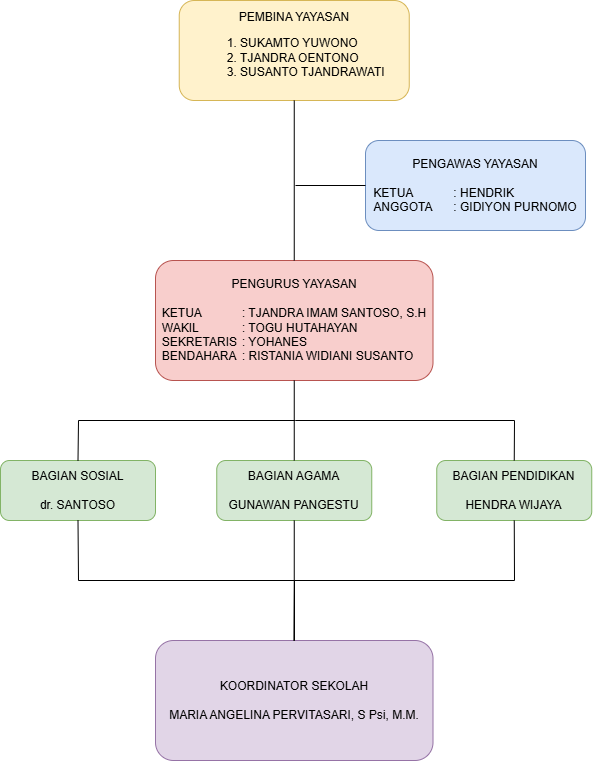

The diagram above was exported from draw.io. Its source (the exported page's mxGraphModel, read from the mxfile embedded in the PNG):
<mxGraphModel dx="437" dy="235" grid="1" gridSize="10" guides="1" tooltips="1" connect="1" arrows="1" fold="1" page="1" pageScale="1" pageWidth="850" pageHeight="1100" math="0" shadow="0">
  <root>
    <mxCell id="0" />
    <mxCell id="1" parent="0" />
    <mxCell id="2" value="PEMBINA YAYASAN&lt;br&gt;&lt;ol&gt;&lt;li style=&quot;text-align: left;&quot;&gt;SUKAMTO YUWONO&lt;/li&gt;&lt;li style=&quot;text-align: left;&quot;&gt;TJANDRA OENTONO&lt;/li&gt;&lt;li style=&quot;text-align: left;&quot;&gt;SUSANTO TJANDRAWATI&amp;nbsp;&lt;/li&gt;&lt;/ol&gt;" style="rounded=1;whiteSpace=wrap;html=1;fillColor=#fff2cc;strokeColor=#d6b656;" parent="1" vertex="1">
      <mxGeometry x="723.75" y="60" width="230" height="100" as="geometry" />
    </mxCell>
    <mxCell id="3" value="PENGAWAS YAYASAN&lt;div&gt;&lt;br&gt;&lt;div style=&quot;text-align: left;&quot;&gt;KETUA&lt;span style=&quot;white-space: pre;&quot;&gt;&#09;&lt;span style=&quot;white-space: pre;&quot;&gt;&#09;&lt;/span&gt;&lt;/span&gt;: HENDRIK&lt;/div&gt;&lt;div style=&quot;text-align: left;&quot;&gt;ANGGOTA&lt;span style=&quot;white-space: pre;&quot;&gt;&#09;&lt;/span&gt;: GIDIYON PURNOMO&lt;/div&gt;&lt;/div&gt;" style="rounded=1;whiteSpace=wrap;html=1;fillColor=#dae8fc;strokeColor=#6c8ebf;align=center;" parent="1" vertex="1">
      <mxGeometry x="910" y="200" width="220" height="90" as="geometry" />
    </mxCell>
    <mxCell id="4" value="PENGURUS YAYASAN&lt;div&gt;&lt;br&gt;&lt;/div&gt;&lt;div style=&quot;text-align: left;&quot;&gt;KETUA&lt;span style=&quot;white-space: pre;&quot;&gt;&#09;&lt;/span&gt;&lt;span style=&quot;white-space: pre;&quot;&gt;&#09;&lt;/span&gt;: TJANDRA IMAM SANTOSO, S.H&lt;/div&gt;&lt;div style=&quot;text-align: left;&quot;&gt;WAKIL&lt;span style=&quot;white-space: pre;&quot;&gt;&#09;&lt;/span&gt;&lt;span style=&quot;white-space: pre;&quot;&gt;&#09;&lt;/span&gt;: TOGU HUTAHAYAN&lt;/div&gt;&lt;div style=&quot;text-align: left;&quot;&gt;SEKRETARIS&lt;span style=&quot;white-space: pre;&quot;&gt;&#09;&lt;/span&gt;: YOHANES&lt;/div&gt;&lt;div style=&quot;text-align: left;&quot;&gt;BENDAHARA&lt;span style=&quot;white-space: pre;&quot;&gt;&#09;&lt;/span&gt;: RISTANIA WIDIANI SUSANTO&lt;/div&gt;" style="rounded=1;whiteSpace=wrap;html=1;fillColor=#f8cecc;strokeColor=#b85450;" parent="1" vertex="1">
      <mxGeometry x="700" y="320" width="277.5" height="120" as="geometry" />
    </mxCell>
    <mxCell id="5" value="BAGIAN AGAMA&lt;div&gt;&lt;br&gt;&lt;/div&gt;&lt;div&gt;GUNAWAN PANGESTU&lt;/div&gt;" style="rounded=1;whiteSpace=wrap;html=1;fillColor=#d5e8d4;strokeColor=#82b366;" parent="1" vertex="1">
      <mxGeometry x="761.25" y="520" width="155" height="60" as="geometry" />
    </mxCell>
    <mxCell id="6" value="BAGIAN PENDIDIKAN&lt;div&gt;&lt;br&gt;&lt;/div&gt;&lt;div&gt;HENDRA WIJAYA&lt;/div&gt;" style="rounded=1;whiteSpace=wrap;html=1;fillColor=#d5e8d4;strokeColor=#82b366;" parent="1" vertex="1">
      <mxGeometry x="981.25" y="520" width="155" height="60" as="geometry" />
    </mxCell>
    <mxCell id="7" value="BAGIAN SOSIAL&lt;div&gt;&lt;br&gt;&lt;/div&gt;&lt;div&gt;dr. SANTOSO&lt;/div&gt;" style="rounded=1;whiteSpace=wrap;html=1;fillColor=#d5e8d4;strokeColor=#82b366;" parent="1" vertex="1">
      <mxGeometry x="545" y="520" width="155" height="60" as="geometry" />
    </mxCell>
    <mxCell id="8" value="" style="endArrow=none;html=1;rounded=0;exitX=0.5;exitY=0;exitDx=0;exitDy=0;entryX=0.5;entryY=1;entryDx=0;entryDy=0;" parent="1" source="4" target="2" edge="1">
      <mxGeometry width="50" height="50" relative="1" as="geometry">
        <mxPoint x="850" y="260" as="sourcePoint" />
        <mxPoint x="840" y="170" as="targetPoint" />
      </mxGeometry>
    </mxCell>
    <mxCell id="9" value="" style="endArrow=none;html=1;rounded=0;entryX=0;entryY=0.5;entryDx=0;entryDy=0;" parent="1" target="3" edge="1">
      <mxGeometry width="50" height="50" relative="1" as="geometry">
        <mxPoint x="840" y="245" as="sourcePoint" />
        <mxPoint x="830" y="240" as="targetPoint" />
      </mxGeometry>
    </mxCell>
    <mxCell id="10" value="" style="endArrow=none;html=1;rounded=0;entryX=0.5;entryY=0;entryDx=0;entryDy=0;exitX=0.5;exitY=0;exitDx=0;exitDy=0;" parent="1" source="7" target="6" edge="1">
      <mxGeometry width="50" height="50" relative="1" as="geometry">
        <mxPoint x="620" y="480" as="sourcePoint" />
        <mxPoint x="1110" y="480" as="targetPoint" />
        <Array as="points">
          <mxPoint x="623" y="480" />
          <mxPoint x="840" y="480" />
          <mxPoint x="1059" y="480" />
        </Array>
      </mxGeometry>
    </mxCell>
    <mxCell id="11" value="" style="endArrow=none;html=1;rounded=0;entryX=0.5;entryY=1;entryDx=0;entryDy=0;" parent="1" source="5" target="4" edge="1">
      <mxGeometry width="50" height="50" relative="1" as="geometry">
        <mxPoint x="730" y="590" as="sourcePoint" />
        <mxPoint x="780" y="540" as="targetPoint" />
      </mxGeometry>
    </mxCell>
    <mxCell id="WH2tIls3x-SR3arDMkCC-12" value="KOORDINATOR SEKOLAH&lt;div&gt;&lt;br&gt;&lt;/div&gt;&lt;div&gt;MARIA ANGELINA PERVITASARI, S Psi, M.M.&lt;/div&gt;" style="rounded=1;whiteSpace=wrap;html=1;fillColor=#e1d5e7;strokeColor=#9673a6;" vertex="1" parent="1">
      <mxGeometry x="700" y="700" width="277.5" height="120" as="geometry" />
    </mxCell>
    <mxCell id="WH2tIls3x-SR3arDMkCC-13" value="" style="endArrow=none;html=1;rounded=0;exitX=0.5;exitY=1;exitDx=0;exitDy=0;entryX=0.5;entryY=0;entryDx=0;entryDy=0;" edge="1" parent="1" source="7" target="WH2tIls3x-SR3arDMkCC-12">
      <mxGeometry width="50" height="50" relative="1" as="geometry">
        <mxPoint x="590" y="690" as="sourcePoint" />
        <mxPoint x="640" y="640" as="targetPoint" />
        <Array as="points">
          <mxPoint x="623" y="640" />
          <mxPoint x="839" y="640" />
        </Array>
      </mxGeometry>
    </mxCell>
    <mxCell id="WH2tIls3x-SR3arDMkCC-14" value="" style="endArrow=none;html=1;rounded=0;exitX=0.5;exitY=1;exitDx=0;exitDy=0;entryX=0.5;entryY=0;entryDx=0;entryDy=0;" edge="1" parent="1" source="5" target="WH2tIls3x-SR3arDMkCC-12">
      <mxGeometry width="50" height="50" relative="1" as="geometry">
        <mxPoint x="633" y="590" as="sourcePoint" />
        <mxPoint x="910" y="670" as="targetPoint" />
      </mxGeometry>
    </mxCell>
    <mxCell id="WH2tIls3x-SR3arDMkCC-15" value="" style="endArrow=none;html=1;rounded=0;exitX=0.5;exitY=1;exitDx=0;exitDy=0;entryX=0.5;entryY=0;entryDx=0;entryDy=0;" edge="1" parent="1" source="6" target="WH2tIls3x-SR3arDMkCC-12">
      <mxGeometry width="50" height="50" relative="1" as="geometry">
        <mxPoint x="849" y="590" as="sourcePoint" />
        <mxPoint x="849" y="710" as="targetPoint" />
        <Array as="points">
          <mxPoint x="1059" y="640" />
          <mxPoint x="839" y="640" />
        </Array>
      </mxGeometry>
    </mxCell>
  </root>
</mxGraphModel>